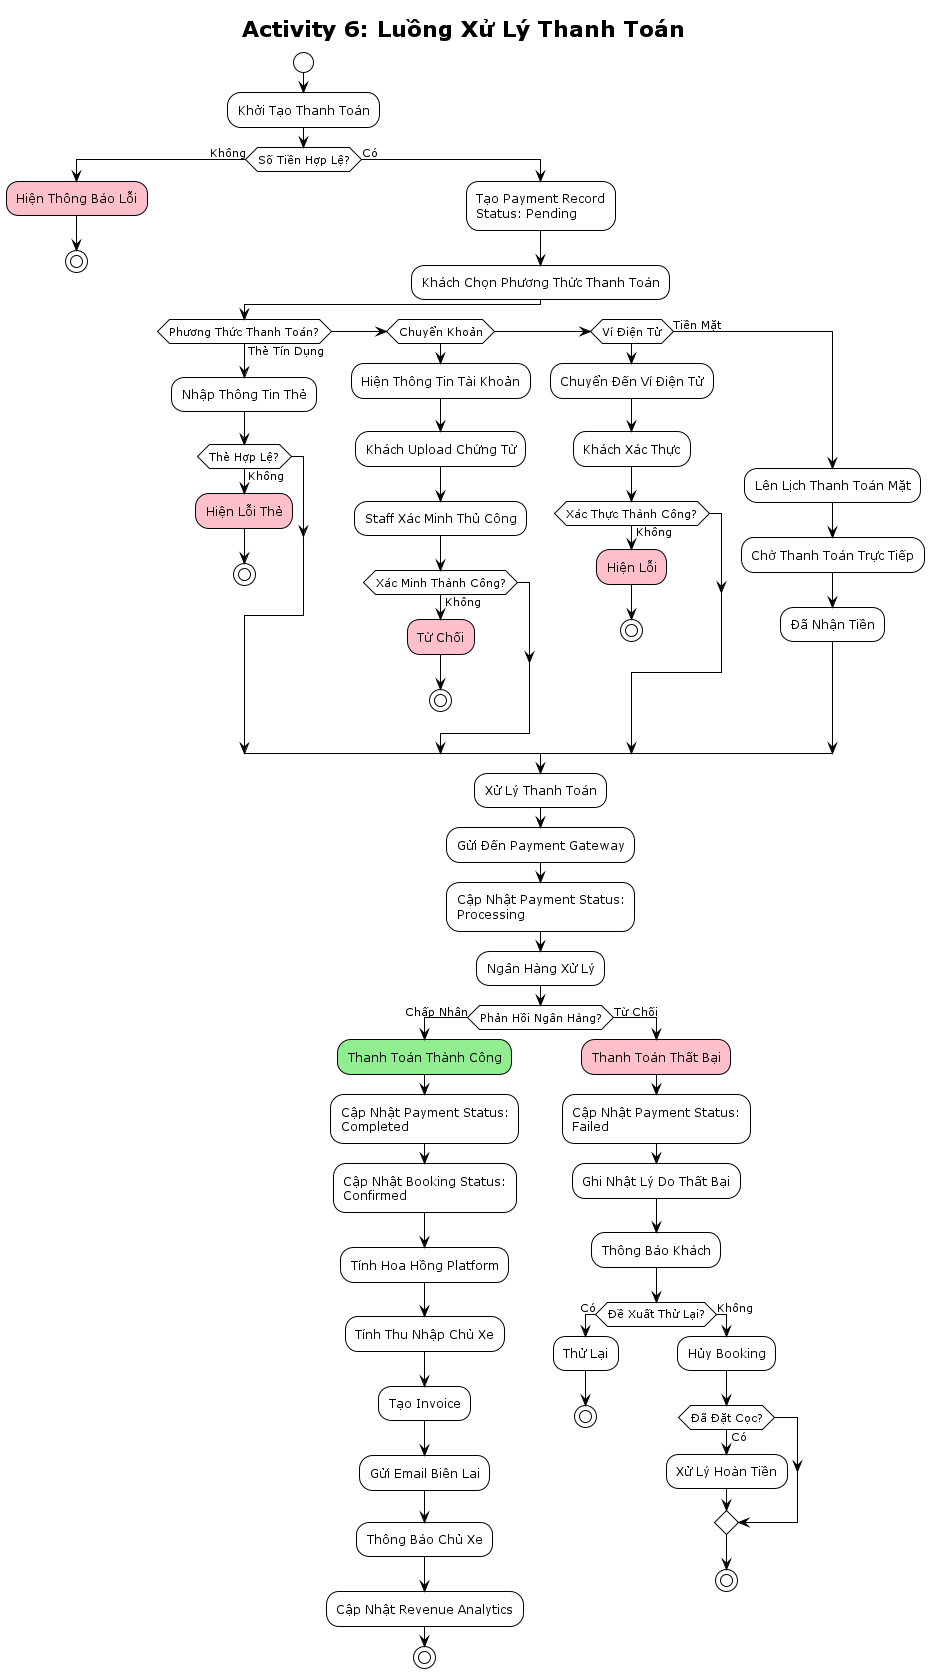

The diagram above was rendered by PlantUML. Its source (embedded in the PNG):
@startuml Activity-Payment-Processing
!theme plain

title Activity 6: Luồng Xử Lý Thanh Toán

start
:Khởi Tạo Thanh Toán;

if (Số Tiền Hợp Lệ?) then (Không)
  #pink:Hiện Thông Báo Lỗi;
  stop
else (Có)
  :Tạo Payment Record
  Status: Pending;
  
  :Khách Chọn Phương Thức Thanh Toán;
  
  if (Phương Thức Thanh Toán?) then (Thẻ Tín Dụng)
    :Nhập Thông Tin Thẻ;
    
    if (Thẻ Hợp Lệ?) then (Không)
      #pink:Hiện Lỗi Thẻ;
      stop
    endif
  elseif (Chuyển Khoản) then
    :Hiện Thông Tin Tài Khoản;
    :Khách Upload Chứng Từ;
    :Staff Xác Minh Thủ Công;
    
    if (Xác Minh Thành Công?) then (Không)
      #pink:Từ Chối;
      stop
    endif
  elseif (Ví Điện Tử) then
    :Chuyển Đến Ví Điện Tử;
    :Khách Xác Thực;
    
    if (Xác Thực Thành Công?) then (Không)
      #pink:Hiện Lỗi;
      stop
    endif
  else (Tiền Mặt)
    :Lên Lịch Thanh Toán Mặt;
    :Chờ Thanh Toán Trực Tiếp;
    :Đã Nhận Tiền;
  endif
  
  :Xử Lý Thanh Toán;
  :Gửi Đến Payment Gateway;
  
  :Cập Nhật Payment Status:
  Processing;
  
  :Ngân Hàng Xử Lý;
  
  if (Phản Hồi Ngân Hàng?) then (Chấp Nhận)
    #lightgreen:Thanh Toán Thành Công;
    
    :Cập Nhật Payment Status:
    Completed;
    
    :Cập Nhật Booking Status:
    Confirmed;
    
    :Tính Hoa Hồng Platform;
    :Tính Thu Nhập Chủ Xe;
    :Tạo Invoice;
    :Gửi Email Biên Lai;
    :Thông Báo Chủ Xe;
    :Cập Nhật Revenue Analytics;
    
    stop
  else (Từ Chối)
    #pink:Thanh Toán Thất Bại;
    
    :Cập Nhật Payment Status:
    Failed;
    
    :Ghi Nhật Lý Do Thất Bại;
    :Thông Báo Khách;
    
    if (Đề Xuất Thử Lại?) then (Có)
      :Thử Lại;
      stop
    else (Không)
      :Hủy Booking;
      
      if (Đã Đặt Cọc?) then (Có)
        :Xử Lý Hoàn Tiền;
      endif
      
      stop
    endif
  endif
endif

@enduml